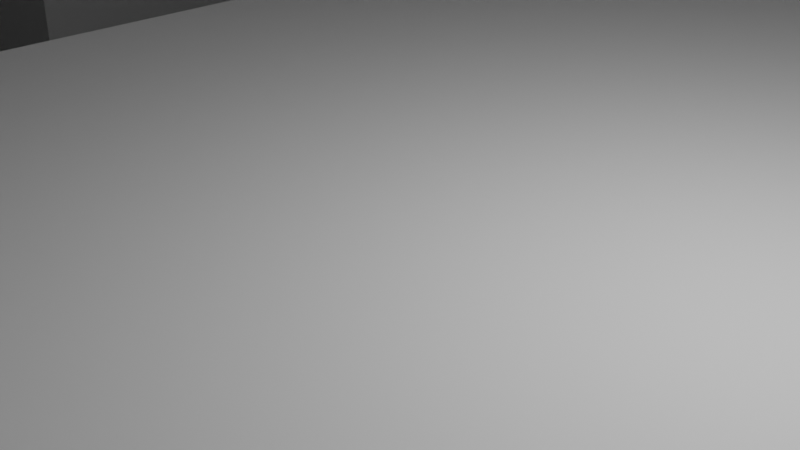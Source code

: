 # Source: 2-1.blend  (saved by Blender 2.82.7; exported with 4.5.12 LTS)
import bpy
from mathutils import Matrix  # noqa: F401  (used for matrix-valued properties, if any)

bpy.ops.wm.read_factory_settings(use_empty=True)
scene = bpy.context.scene
scene.name = 'Scene'

# ---- collections
col_collection = bpy.data.collections.new('Collection'); scene.collection.children.link(col_collection)

# ---- world
world_world = bpy.data.worlds.new('World'); scene.world = world_world
world_world.use_nodes = True; world_world.node_tree.nodes.clear()
_N = world_world.node_tree.nodes; _L = world_world.node_tree.links
n0 = _N.new('ShaderNodeOutputWorld'); n0.name = 'World Output'; n0.location = (300, 300)
n1 = _N.new('ShaderNodeBackground'); n1.name = 'Background'; n1.location = (10, 300)
n1.inputs[0].default_value = (0.05088, 0.05088, 0.05088, 1.0)
_L.new(n1.outputs[0], n0.inputs[0])
n0.is_active_output = True
world_world.color = (0.05088, 0.05088, 0.05088)
world_world.use_sun_shadow = False
world_world.sun_shadow_jitter_overblur = 0.0

# ---- cameras
cam_camera = bpy.data.cameras.new('Camera')
cam_camera.clip_end = 100.0
cam_camera.ortho_scale = 7.314

# ---- lights
light_light = bpy.data.lights.new('Light', 'POINT')
light_light.transmission_factor = 0.0
light_light.energy = 1000.0
light_light.shadow_soft_size = 0.1
light_light.shadow_maximum_resolution = 0.006
light_light.use_absolute_resolution = True

# ---- meshes
me_plane = bpy.data.meshes.new('Plane')
me_plane.from_pydata([(-1.0, -1.0, 0.0), (1.0, -1.0, 0.0), (-1.0, 1.0, 0.0), (1.0, 1.0, 0.0), (-0.2007, -1.0, 0.0), (-0.2007, 1.0, 0.0), (0.1999, -1.0, 0.0), (0.1999, 1.0, 0.0), (-0.6003, 1.0, 0.0), (-0.6003, -1.0, 0.0), (0.5999, -1.0, 0.0), (0.5999, 1.0, 0.0), (-1.0, 0.6, 0.0), (1.0, 0.6, 0.0), (-0.2007, 0.6, 0.0), (0.1999, 0.6, 0.0), (-0.6003, 0.6, 0.0), (0.5999, 0.6, 0.0), (-1.0, 0.1973, 0.0), (1.0, 0.1973, 0.0), (-0.2007, 0.1973, 0.0), (0.1999, 0.1973, 0.0), (-0.6003, 0.1973, 0.0), (0.5999, 0.1973, 0.0), (-1.0, -0.1932, 0.0), (1.0, -0.1932, 0.0), (-0.2007, -0.1932, 0.0), (0.1999, -0.1932, 0.0), (-0.6003, -0.1932, 0.0), (0.5999, -0.1932, 0.0), (-1.0, -0.5966, 0.0), (1.0, -0.5966, 0.0), (-0.2007, -0.5966, 0.0), (0.1999, -0.5966, 0.0), (-0.6003, -0.5966, 0.0), (0.5999, -0.5966, 0.0), (-1.0, -0.5966, -25.0), (-1.0, -1.0, -25.0), (-0.6003, 1.0, -25.0), (-1.0, 1.0, -25.0), (-0.6003, -1.0, -25.0), (-0.2007, -1.0, -25.0), (-0.2007, 0.6, -25.0), (-0.2007, 1.0, -25.0), (-0.6003, 0.6, -25.0), (-1.0, 0.6, -25.0), (-0.2007, 0.1973, -25.0), (-0.6003, 0.1973, -25.0), (-0.2007, -0.1932, -25.0), (-0.6003, -0.1932, -25.0), (-1.0, 0.1973, -25.0), (-1.0, -0.1932, -25.0), (-0.2007, -0.5966, -25.0), (-0.6003, -0.5966, -25.0), (0.5999, -1.0, -25.0), (1.0, -1.0, -25.0), (1.0, 0.6, -25.0), (1.0, 1.0, -25.0), (0.5999, 1.0, -25.0), (0.1999, 1.0, -25.0), (0.1999, 0.6, -25.0), (0.1999, -1.0, -25.0), (0.5999, 0.6, -25.0), (0.1999, 0.1973, -25.0), (0.5999, 0.1973, -25.0), (1.0, -0.1932, -25.0), (1.0, 0.1973, -25.0), (0.1999, -0.1932, -25.0), (0.5999, -0.1932, -25.0), (0.1999, -0.5966, -25.0), (0.5999, -0.5966, -25.0), (1.0, -0.5966, -25.0)], [], [(19, 23, 64, 66), (8, 2, 39, 38), (14, 15, 7, 5), (32, 26, 48, 52), (31, 35, 70, 71), (13, 3, 57, 56), (18, 22, 16, 12), (20, 21, 15, 14), (5, 8, 38, 43), (23, 19, 13, 17), (7, 15, 60, 59), (2, 12, 45, 39), (26, 27, 21, 20), (18, 24, 51, 50), (10, 1, 55, 54), (11, 7, 59, 58), (30, 34, 28, 24), (32, 33, 27, 26), (12, 16, 44, 45), (35, 31, 25, 29), (21, 27, 67, 63), (24, 28, 49, 51), (4, 6, 33, 32), (30, 0, 37, 36), (33, 6, 61, 69), (44, 42, 43, 38), (45, 44, 38, 39), (47, 46, 42, 44), (49, 48, 46, 47), (51, 49, 47, 50), (53, 52, 48, 49), (40, 41, 52, 53), (37, 40, 53, 36), (20, 14, 42, 46), (0, 9, 40, 37), (9, 4, 41, 40), (28, 34, 53, 49), (16, 22, 47, 44), (14, 5, 43, 42), (34, 30, 36, 53), (22, 18, 50, 47), (4, 32, 52, 41), (26, 20, 46, 48), (62, 56, 57, 58), (60, 62, 58, 59), (63, 64, 62, 60), (68, 65, 66, 64), (67, 68, 64, 63), (69, 70, 68, 67), (54, 55, 71, 70), (61, 54, 70, 69), (29, 25, 65, 68), (17, 13, 56, 62), (27, 33, 69, 67), (15, 21, 63, 60), (1, 31, 71, 55), (6, 10, 54, 61), (25, 19, 66, 65), (35, 29, 68, 70), (23, 17, 62, 64), (3, 11, 58, 57)])
_uv = me_plane.uv_layers.new(name='UVMap')
_uv.uv.foreach_set('vector', [1.0, 0.5986, 0.8, 0.5986, 0.8, 0.5986, 1.0, 0.5986, 0.0, 0.0, 0.0, 0.0, 0.0, 0.0, 0.0, 0.0, 0.3997, 0.8, 0.5999, 0.8, 0.5999, 1.0, 0.3997, 1.0, 0.3997, 0.2017, 0.3997, 0.4034, 0.3997, 0.4034, 0.3997, 0.2017, 1.0, 0.2017, 0.8, 0.2017, 0.8, 0.2017, 1.0, 0.2017, 0.0, 0.0, 0.0, 0.0, 0.0, 0.0, 0.0, 0.0, 0.0, 0.5986, 0.1998, 0.5986, 0.1998, 0.8, 0.0, 0.8, 0.3997, 0.5986, 0.5999, 0.5986, 0.5999, 0.8, 0.3997, 0.8, 0.0, 0.0, 0.0, 0.0, 0.0, 0.0, 0.0, 0.0, 0.8, 0.5986, 1.0, 0.5986, 1.0, 0.8, 0.8, 0.8, 0.5999, 1.0, 0.5999, 0.8, 0.5999, 0.8, 0.5999, 1.0, 0.0, 0.0, 0.0, 0.0, 0.0, 0.0, 0.0, 0.0, 0.3997, 0.4034, 0.5999, 0.4034, 0.5999, 0.5986, 0.3997, 0.5986, 0.0, 0.0, 0.0, 0.0, 0.0, 0.0, 0.0, 0.0, 0.0, 0.0, 0.0, 0.0, 0.0, 0.0, 0.0, 0.0, 0.0, 0.0, 0.0, 0.0, 0.0, 0.0, 0.0, 0.0, 0.0, 0.2017, 0.1998, 0.2017, 0.1998, 0.4034, 0.0, 0.4034, 0.3997, 0.2017, 0.5999, 0.2017, 0.5999, 0.4034, 0.3997, 0.4034, 0.0, 0.8, 0.1998, 0.8, 0.1998, 0.8, 0.0, 0.8, 0.8, 0.2017, 1.0, 0.2017, 1.0, 0.4034, 0.8, 0.4034, 0.5999, 0.5986, 0.5999, 0.4034, 0.5999, 0.4034, 0.5999, 0.5986, 0.0, 0.4034, 0.1998, 0.4034, 0.1998, 0.4034, 0.0, 0.4034, 0.3997, 0.0, 0.5999, 0.0, 0.5999, 0.2017, 0.3997, 0.2017, 0.0, 0.0, 0.0, 0.0, 0.0, 0.0, 0.0, 0.0, 0.5999, 0.2017, 0.5999, 0.0, 0.5999, 0.0, 0.5999, 0.2017, 0.1998, 0.8, 0.3997, 0.8, 0.3997, 1.0, 0.1998, 1.0, 0.0, 0.8, 0.1998, 0.8, 0.1998, 1.0, 0.0, 1.0, 0.1998, 0.5986, 0.3997, 0.5986, 0.3997, 0.8, 0.1998, 0.8, 0.1998, 0.4034, 0.3997, 0.4034, 0.3997, 0.5986, 0.1998, 0.5986, 0.0, 0.4034, 0.1998, 0.4034, 0.1998, 0.5986, 0.0, 0.5986, 0.1998, 0.2017, 0.3997, 0.2017, 0.3997, 0.4034, 0.1998, 0.4034, 0.1998, 0.0, 0.3997, 0.0, 0.3997, 0.2017, 0.1998, 0.2017, 0.0, 0.0, 0.1998, 0.0, 0.1998, 0.2017, 0.0, 0.2017, 0.3997, 0.5986, 0.3997, 0.8, 0.3997, 0.8, 0.3997, 0.5986, 0.0, 0.0, 0.0, 0.0, 0.0, 0.0, 0.0, 0.0, 0.0, 0.0, 0.0, 0.0, 0.0, 0.0, 0.0, 0.0, 0.1998, 0.4034, 0.1998, 0.2017, 0.1998, 0.2017, 0.1998, 0.4034, 0.1998, 0.8, 0.1998, 0.5986, 0.1998, 0.5986, 0.1998, 0.8, 0.3997, 0.8, 0.3997, 1.0, 0.3997, 1.0, 0.3997, 0.8, 0.1998, 0.2017, 0.0, 0.2017, 0.0, 0.2017, 0.1998, 0.2017, 0.1998, 0.5986, 0.0, 0.5986, 0.0, 0.5986, 0.1998, 0.5986, 0.3997, 0.0, 0.3997, 0.2017, 0.3997, 0.2017, 0.3997, 0.0, 0.3997, 0.4034, 0.3997, 0.5986, 0.3997, 0.5986, 0.3997, 0.4034, 0.8, 0.8, 1.0, 0.8, 1.0, 1.0, 0.8, 1.0, 0.5999, 0.8, 0.8, 0.8, 0.8, 1.0, 0.5999, 1.0, 0.5999, 0.5986, 0.8, 0.5986, 0.8, 0.8, 0.5999, 0.8, 0.8, 0.4034, 1.0, 0.4034, 1.0, 0.5986, 0.8, 0.5986, 0.5999, 0.4034, 0.8, 0.4034, 0.8, 0.5986, 0.5999, 0.5986, 0.5999, 0.2017, 0.8, 0.2017, 0.8, 0.4034, 0.5999, 0.4034, 0.8, 0.0, 1.0, 0.0, 1.0, 0.2017, 0.8, 0.2017, 0.5999, 0.0, 0.8, 0.0, 0.8, 0.2017, 0.5999, 0.2017, 0.8, 0.4034, 1.0, 0.4034, 1.0, 0.4034, 0.8, 0.4034, 0.8, 0.8, 1.0, 0.8, 1.0, 0.8, 0.8, 0.8, 0.5999, 0.4034, 0.5999, 0.2017, 0.5999, 0.2017, 0.5999, 0.4034, 0.5999, 0.8, 0.5999, 0.5986, 0.5999, 0.5986, 0.5999, 0.8, 0.0, 0.0, 0.0, 0.0, 0.0, 0.0, 0.0, 0.0, 0.0, 0.0, 0.0, 0.0, 0.0, 0.0, 0.0, 0.0, 0.0, 0.0, 0.0, 0.0, 0.0, 0.0, 0.0, 0.0, 0.8, 0.2017, 0.8, 0.4034, 0.8, 0.4034, 0.8, 0.2017, 0.8, 0.5986, 0.8, 0.8, 0.8, 0.8, 0.8, 0.5986, 0.0, 0.0, 0.0, 0.0, 0.0, 0.0, 0.0, 0.0])
me_plane.use_remesh_fix_poles = True
me_plane.use_remesh_preserve_attributes = False
me_plane.use_mirror_vertex_groups = False
me_plane.update()
me_plane_001 = bpy.data.meshes.new('Plane.001')
me_plane_001.from_pydata([(-4.0, -1.0, -30.0), (4.0, -1.0, -30.0), (-4.0, 1.0, -30.0), (4.0, 1.0, -30.0), (-0.2, -1.0, -30.0), (-0.2, 1.0, -30.0), (0.2032, -1.0, -30.0), (0.2032, 1.0, -30.0), (-4.0, -0.4, -30.0), (4.0, -0.4, -30.0), (-0.2, -0.4, -30.0), (0.2032, -0.4, -30.0)], [], [(11, 9, 3, 7), (8, 10, 5, 2), (10, 11, 7, 5), (0, 4, 10, 8), (6, 1, 9, 11)])
_uv = me_plane_001.uv_layers.new(name='UVMap')
_uv.uv.foreach_set('vector', [0.6016, 0.3, 1.0, 0.3, 1.0, 1.0, 0.6016, 1.0, 0.0, 0.3, 0.4, 0.3, 0.4, 1.0, 0.0, 1.0, 0.4, 0.3, 0.6016, 0.3, 0.6016, 1.0, 0.4, 1.0, 0.0, 0.0, 0.4, 0.0, 0.4, 0.3, 0.0, 0.3, 0.6016, 0.0, 1.0, 0.0, 1.0, 0.3, 0.6016, 0.3])
me_plane_001.use_remesh_fix_poles = True
me_plane_001.use_remesh_preserve_attributes = False
me_plane_001.use_mirror_vertex_groups = False
me_plane_001.update()
me_plane_002 = bpy.data.meshes.new('Plane.002')
me_plane_002.from_pydata([(-1.0, -1.0, 30.0), (1.0, -1.0, 30.0), (-1.0, 1.0, 30.0), (1.0, 1.0, 30.0)], [], [(0, 2, 3, 1)])
_uv = me_plane_002.uv_layers.new(name='UVMap')
_uv.uv.foreach_set('vector', [0.0, 0.0, 0.0, 1.0, 1.0, 1.0, 1.0, 0.0])
me_plane_002.use_remesh_fix_poles = True
me_plane_002.use_remesh_preserve_attributes = False
me_plane_002.use_mirror_vertex_groups = False
me_plane_002.update()
me_plane_004 = bpy.data.meshes.new('Plane.004')
me_plane_004.from_pydata([(-0.9941, -0.9982, -30.0), (1.006, -0.9982, -30.0), (-0.9941, 1.002, -30.0), (1.006, 1.002, -30.0)], [], [(0, 1, 3, 2)])
_uv = me_plane_004.uv_layers.new(name='UVMap')
_uv.uv.foreach_set('vector', [0.0, 0.0, 1.0, 0.0, 1.0, 1.0, 0.0, 1.0])
me_plane_004.use_remesh_fix_poles = True
me_plane_004.use_remesh_preserve_attributes = False
me_plane_004.use_mirror_vertex_groups = False
me_plane_004.update()
me_plane_005 = bpy.data.meshes.new('Plane.005')
me_plane_005.from_pydata([(-4.0, -1.0, 30.0), (4.0, -1.0, 30.0), (-4.0, 1.0, 30.0), (4.0, 1.0, 30.0), (-4.0, -0.4, 30.0), (4.0, -0.4, 30.0), (-0.213, -1.0, 30.0), (-0.213, 1.0, 30.0), (-0.213, -0.4, 30.0), (0.1959, -1.0, 30.0), (0.1959, 1.0, 30.0), (0.1959, -0.4, 30.0)], [], [(11, 10, 3, 5), (9, 11, 5, 1), (0, 4, 8, 6), (4, 2, 7, 8), (8, 7, 10, 11)])
_uv = me_plane_005.uv_layers.new(name='UVMap')
_uv.uv.foreach_set('vector', [0.5979, 0.3, 0.5979, 1.0, 1.0, 1.0, 1.0, 0.3, 0.5979, 0.0, 0.5979, 0.3, 1.0, 0.3, 1.0, 0.0, 0.0, 0.0, 0.0, 0.3, 0.3935, 0.3, 0.3935, 0.0, 0.0, 0.3, 0.0, 1.0, 0.3935, 1.0, 0.3935, 0.3, 0.3935, 0.3, 0.3935, 1.0, 0.5979, 1.0, 0.5979, 0.3])
me_plane_005.use_remesh_fix_poles = True
me_plane_005.use_remesh_preserve_attributes = False
me_plane_005.use_mirror_vertex_groups = False
me_plane_005.update()
me_plane_006 = bpy.data.meshes.new('Plane.006')
me_plane_006.from_pydata([(-1.0, -1.0, 0.0), (1.0, -1.0, 0.0), (-1.0, 1.0, 0.0), (1.0, 1.0, 0.0)], [], [(0, 2, 3, 1)])
_uv = me_plane_006.uv_layers.new(name='UVMap')
_uv.uv.foreach_set('vector', [0.0, 0.0, 0.0, 1.0, 1.0, 1.0, 1.0, 0.0])
me_plane_006.use_remesh_fix_poles = True
me_plane_006.use_remesh_preserve_attributes = False
me_plane_006.use_mirror_vertex_groups = False
me_plane_006.update()

# ---- objects
ob_light = bpy.data.objects.new('Light', light_light)
ob_camera = bpy.data.objects.new('Camera', cam_camera)
ob_suelo = bpy.data.objects.new('Suelo', me_plane)
ob_pared1 = bpy.data.objects.new('Pared1', me_plane_001)
ob_pared2 = bpy.data.objects.new('Pared2', me_plane_002)
ob_pared3 = bpy.data.objects.new('Pared3', me_plane_004)
ob_pared4 = bpy.data.objects.new('Pared4', me_plane_005)
ob_techo = bpy.data.objects.new('Techo', me_plane_006)

# ---- transforms, parenting, visibility, modifiers, constraints
ob_light.location = (4.076, 1.005, 5.904)
ob_light.rotation_euler = (0.6503, 0.05522, 1.866)
ob_light.lock_rotations_4d = False
ob_light.empty_display_type = 'ARROWS'
ob_light.color = (0.0, 0.0, 0.0, 0.0)
ob_light.lineart.crease_threshold = 0.0
ob_camera.location = (7.359, -6.926, 4.958)
ob_camera.rotation_euler = (1.109, 0.0, 0.8149)
ob_camera.lock_rotations_4d = False
ob_camera.empty_display_type = 'ARROWS'
ob_camera.color = (0.0, 0.0, 0.0, 0.0)
ob_camera.display_type = 'WIRE'
ob_camera.lineart.crease_threshold = 0.0
ob_suelo.location = (0.0, 0.0, 0.0)
ob_suelo.scale = (40.0, 40.0, 1.0)
ob_suelo.lineart.crease_threshold = 0.0
ob_pared1.location = (0.0, 10.0, 10.0)
ob_pared1.rotation_euler = (1.571, 0.0, 0.0)
ob_pared1.scale = (10.0, 10.0, 1.0)
ob_pared1.lineart.crease_threshold = 0.0
ob_pared2.location = (10.0, 0.0, 10.0)
ob_pared2.rotation_euler = (0.0, 1.571, 0.0)
ob_pared2.scale = (10.0, 40.0, 1.0)
ob_pared2.lineart.crease_threshold = 0.0
ob_pared3.location = (-10.0, 0.0, 10.0)
ob_pared3.rotation_euler = (0.0, 1.571, 0.0)
ob_pared3.scale = (10.0, 40.0, 1.0)
ob_pared3.lineart.crease_threshold = 0.0
ob_pared4.location = (0.0, -10.0, 10.0)
ob_pared4.rotation_euler = (1.571, 0.0, 0.0)
ob_pared4.scale = (10.0, 10.0, 1.0)
ob_pared4.lineart.crease_threshold = 0.0
ob_techo.location = (0.0, 0.0, 20.0)
ob_techo.scale = (40.0, 40.0, 1.0)
ob_techo.lineart.crease_threshold = 0.0

# ---- collection membership
col_collection.objects.link(ob_light)
col_collection.objects.link(ob_camera)
col_collection.objects.link(ob_suelo)
col_collection.objects.link(ob_pared1)
col_collection.objects.link(ob_pared2)
col_collection.objects.link(ob_pared3)
col_collection.objects.link(ob_pared4)
col_collection.objects.link(ob_techo)

# ---- scene / render settings (as saved in the file)
scene.camera = ob_camera
scene.frame_start = 1; scene.frame_end = 250; scene.frame_set(1)
scene.render.engine = 'BLENDER_EEVEE_NEXT'
scene.cycles.use_denoising = False
scene.cycles.samples = 128
scene.cycles.sampling_pattern = 'TABULATED_SOBOL'
scene.cycles.use_adaptive_sampling = False
scene.cycles.use_light_tree = False
scene.view_settings.view_transform = 'Filmic'
bpy.context.view_layer.update()
